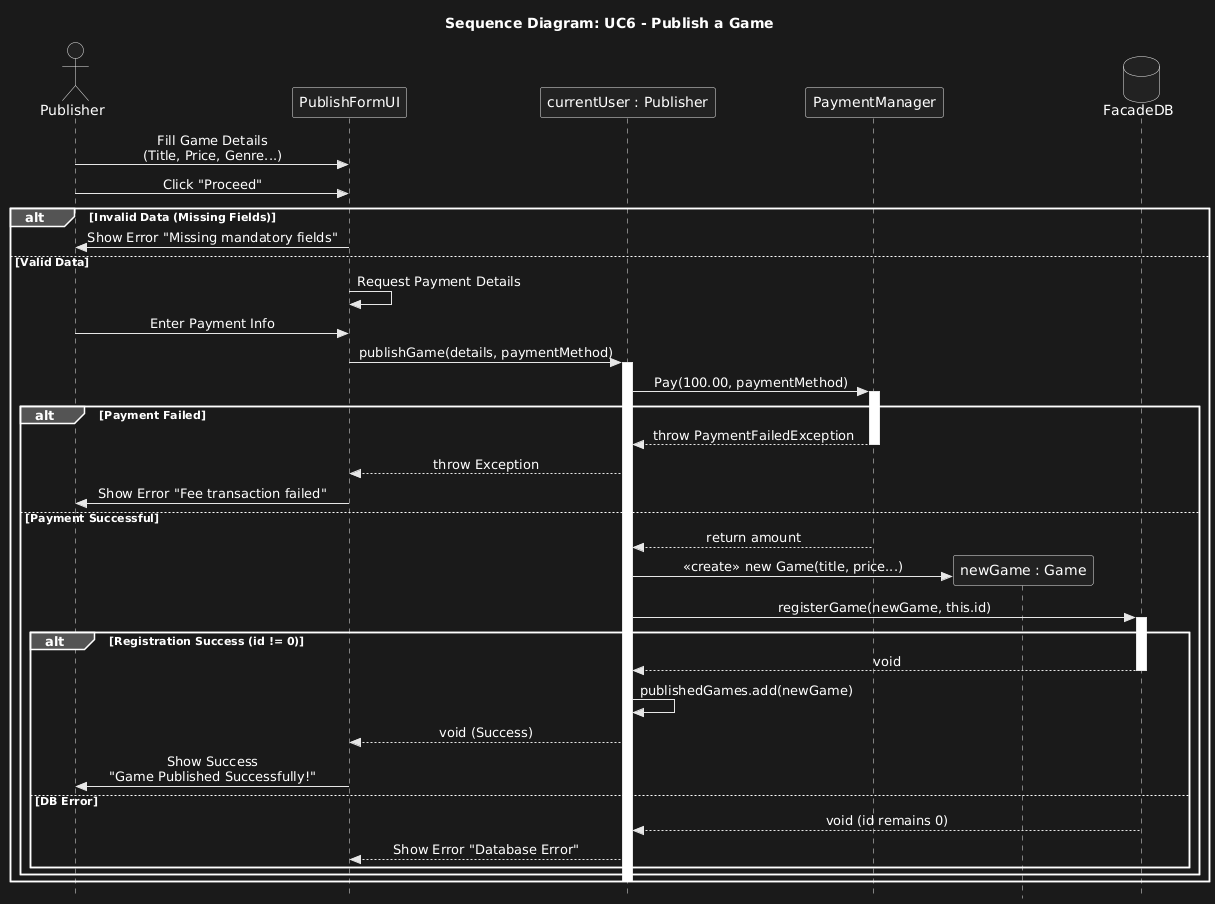

The diagram above was rendered by PlantUML. Its source (embedded in the PNG):
@startuml
title Sequence Diagram: UC6 - Publish a Game
skinparam style strictuml
skinparam sequenceMessageAlign center

actor Publisher
participant "PublishFormUI" as UI
participant "currentUser : Publisher" as User
participant "PaymentManager" as Payment
participant "newGame : Game" as Game
database "FacadeDB" as DB

' Precondition: Publisher is logged in and has active license
Publisher -> UI : Fill Game Details\n(Title, Price, Genre...)
Publisher -> UI : Click "Proceed"

' Validation Block (Extension from PDF)
alt Invalid Data (Missing Fields)
    UI -> Publisher : Show Error "Missing mandatory fields"
else Valid Data
    
    ' Step 1: Fee Payment
    UI -> UI : Request Payment Details
    Publisher -> UI : Enter Payment Info
    
    UI -> User : publishGame(details, paymentMethod)
    activate User
    
    ' PDF Requirement: Pay 100 Euro fee
    User -> Payment : Pay(100.00, paymentMethod)
    activate Payment
    
    alt Payment Failed
        Payment --> User : throw PaymentFailedException
        deactivate Payment
        User --> UI : throw Exception
        UI -> Publisher : Show Error "Fee transaction failed"
    
    else Payment Successful
        Payment --> User : return amount
        deactivate Payment
        
        ' Step 2: Game Creation (Logic from Publisher.java)
        User -> Game ** : <<create>> new Game(title, price...)
        
        ' Step 3: Database Registration
        User -> DB : registerGame(newGame, this.id)
        activate DB
        
        ' Check if DB assigned an ID (success)
        alt Registration Success (id != 0)
            DB --> User : void
            deactivate DB
            
            ' Update Local List
            User -> User : publishedGames.add(newGame)
            
            User --> UI : void (Success)
            UI -> Publisher : Show Success\n"Game Published Successfully!"
            
        else DB Error
            DB --> User : void (id remains 0)
            User --> UI : Show Error "Database Error"
        end
    end
    deactivate User
end
@enduml